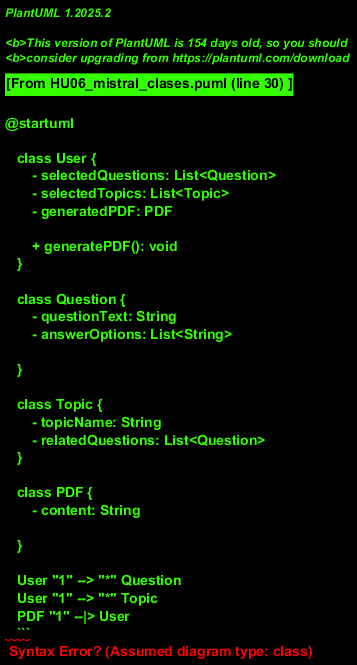

The diagram above was rendered by PlantUML. Its source (embedded in the PNG):
@startuml

   class User {
       - selectedQuestions: List<Question>
       - selectedTopics: List<Topic>
       - generatedPDF: PDF

       + generatePDF(): void
   }

   class Question {
       - questionText: String
       - answerOptions: List<String>

   }

   class Topic {
       - topicName: String
       - relatedQuestions: List<Question>
   }

   class PDF {
       - content: String

   }

   User "1" --> "*" Question
   User "1" --> "*" Topic
   PDF "1" --|> User
   ```
   @enduml